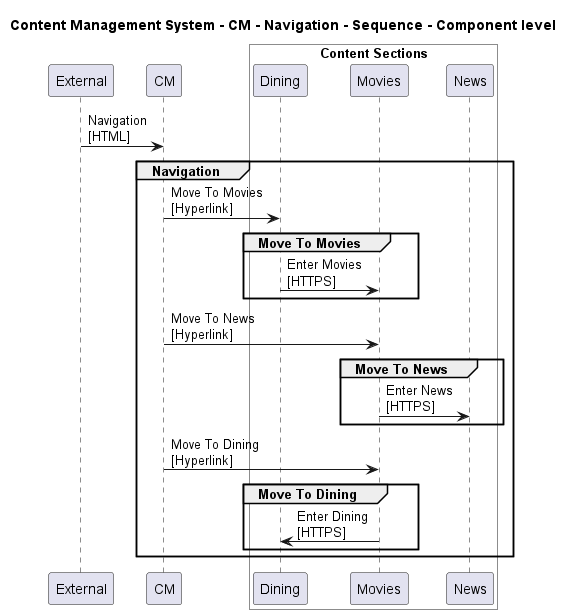

The diagram above was rendered by PlantUML. Its source (embedded in the PNG):
@startuml

title Content Management System - CM - Navigation - Sequence - Component level

participant "External" as C4InterFlow.SoftwareSystems.ExternalSystem
participant "CM" as ContentManagementSystem.SoftwareSystems.CM

box "Admin" #White
    
box "Content Sections" #White
    participant "Dining" as ContentManagementSystem.SoftwareSystems.Admin.Containers.ContentSections.Components.Dining
    participant "Movies" as ContentManagementSystem.SoftwareSystems.Admin.Containers.ContentSections.Components.Movies
    participant "News" as ContentManagementSystem.SoftwareSystems.Admin.Containers.ContentSections.Components.News
end box

end box


C4InterFlow.SoftwareSystems.ExternalSystem -> ContentManagementSystem.SoftwareSystems.CM : Navigation\n[HTML]
group Navigation
ContentManagementSystem.SoftwareSystems.CM -> ContentManagementSystem.SoftwareSystems.Admin.Containers.ContentSections.Components.Dining : Move To Movies\n[Hyperlink]
group Move To Movies
ContentManagementSystem.SoftwareSystems.Admin.Containers.ContentSections.Components.Dining -> ContentManagementSystem.SoftwareSystems.Admin.Containers.ContentSections.Components.Movies : Enter Movies\n[HTTPS]
end
ContentManagementSystem.SoftwareSystems.CM -> ContentManagementSystem.SoftwareSystems.Admin.Containers.ContentSections.Components.Movies : Move To News\n[Hyperlink]
group Move To News
ContentManagementSystem.SoftwareSystems.Admin.Containers.ContentSections.Components.Movies -> ContentManagementSystem.SoftwareSystems.Admin.Containers.ContentSections.Components.News : Enter News\n[HTTPS]
end
ContentManagementSystem.SoftwareSystems.CM -> ContentManagementSystem.SoftwareSystems.Admin.Containers.ContentSections.Components.Movies : Move To Dining\n[Hyperlink]
group Move To Dining
ContentManagementSystem.SoftwareSystems.Admin.Containers.ContentSections.Components.Movies -> ContentManagementSystem.SoftwareSystems.Admin.Containers.ContentSections.Components.Dining : Enter Dining\n[HTTPS]
end
end


@enduml